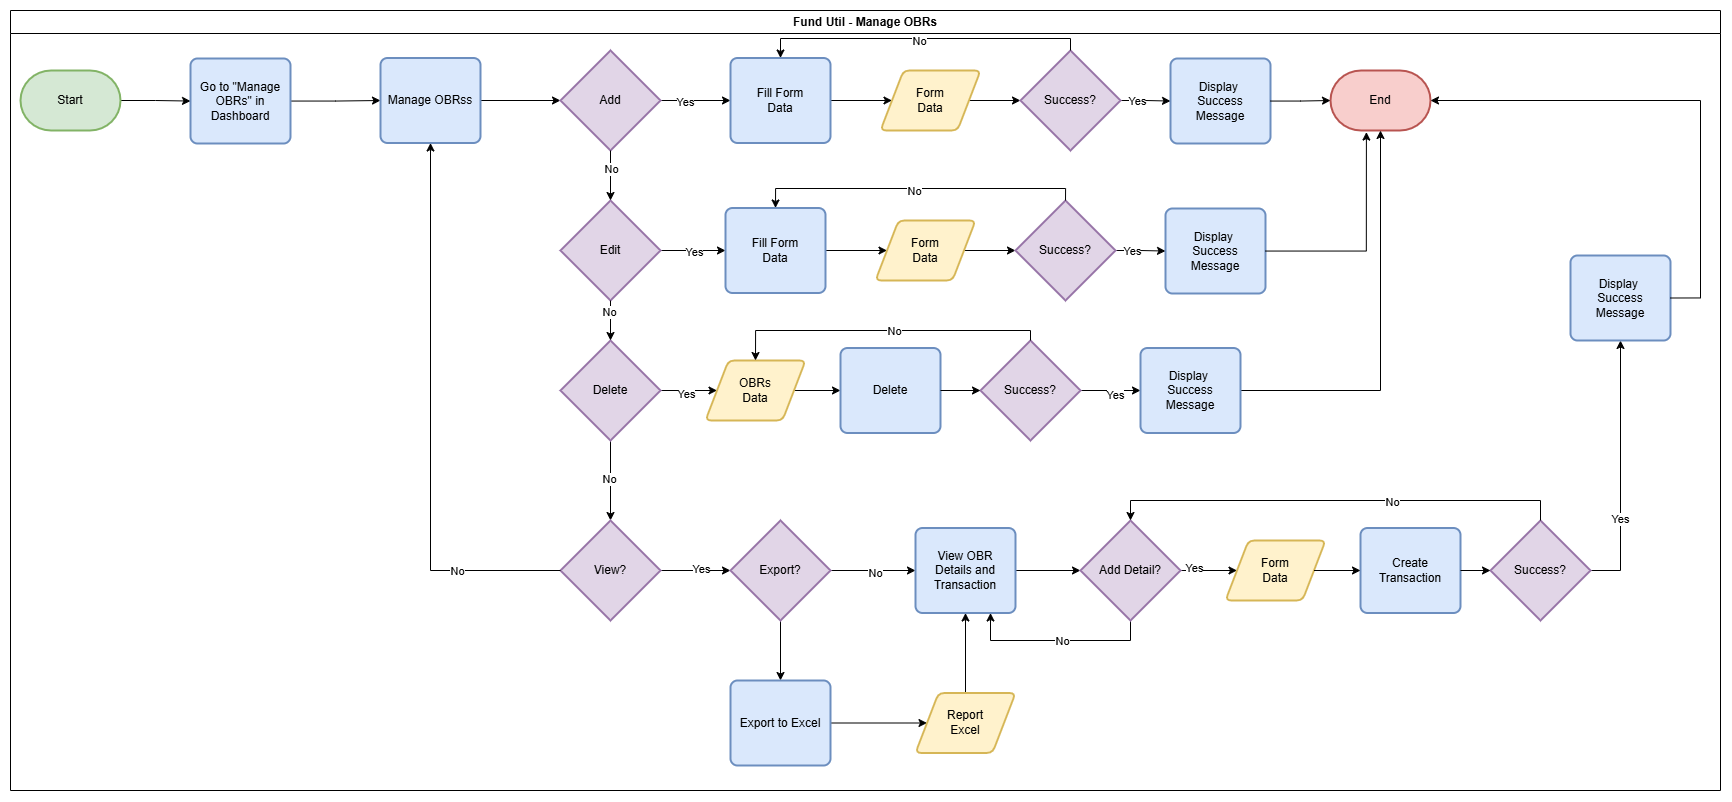

The diagram above was exported from draw.io. Its source (the exported page's mxGraphModel, read from the mxfile embedded in the PNG):
<mxGraphModel dx="2220" dy="1160" grid="1" gridSize="10" guides="1" tooltips="1" connect="1" arrows="1" fold="1" page="1" pageScale="1" pageWidth="850" pageHeight="1100" math="0" shadow="0">
  <root>
    <mxCell id="0" />
    <mxCell id="1" parent="0" />
    <mxCell id="2" value="" style="edgeStyle=orthogonalEdgeStyle;rounded=0;orthogonalLoop=1;jettySize=auto;html=1;" edge="1" source="3" target="5" parent="1">
      <mxGeometry relative="1" as="geometry" />
    </mxCell>
    <mxCell id="3" value="Start" style="strokeWidth=2;html=1;shape=mxgraph.flowchart.terminator;whiteSpace=wrap;fillColor=#d5e8d4;strokeColor=#82b366;" vertex="1" parent="1">
      <mxGeometry x="20" y="70" width="100" height="60" as="geometry" />
    </mxCell>
    <mxCell id="4" style="edgeStyle=orthogonalEdgeStyle;rounded=0;orthogonalLoop=1;jettySize=auto;html=1;" edge="1" source="5" target="7" parent="1">
      <mxGeometry relative="1" as="geometry" />
    </mxCell>
    <mxCell id="5" value="Go to &quot;Manage OBRs&quot; in Dashboard" style="rounded=1;whiteSpace=wrap;html=1;absoluteArcSize=1;arcSize=14;strokeWidth=2;fillColor=#dae8fc;strokeColor=#6c8ebf;" vertex="1" parent="1">
      <mxGeometry x="190" y="58" width="100" height="85" as="geometry" />
    </mxCell>
    <mxCell id="6" style="edgeStyle=orthogonalEdgeStyle;rounded=0;orthogonalLoop=1;jettySize=auto;html=1;" edge="1" source="7" target="12" parent="1">
      <mxGeometry relative="1" as="geometry" />
    </mxCell>
    <mxCell id="7" value="Manage OBRss" style="rounded=1;whiteSpace=wrap;html=1;absoluteArcSize=1;arcSize=14;strokeWidth=2;fillColor=#dae8fc;strokeColor=#6c8ebf;" vertex="1" parent="1">
      <mxGeometry x="380" y="57.5" width="100" height="85" as="geometry" />
    </mxCell>
    <mxCell id="8" value="Fund Util - Manage OBRs" style="swimlane;whiteSpace=wrap;html=1;" vertex="1" parent="1">
      <mxGeometry x="10" y="10" width="1710" height="780" as="geometry" />
    </mxCell>
    <mxCell id="9" value="End" style="strokeWidth=2;html=1;shape=mxgraph.flowchart.terminator;whiteSpace=wrap;fillColor=#f8cecc;strokeColor=#b85450;" vertex="1" parent="8">
      <mxGeometry x="1320" y="60" width="100" height="60" as="geometry" />
    </mxCell>
    <mxCell id="10" style="edgeStyle=orthogonalEdgeStyle;rounded=0;orthogonalLoop=1;jettySize=auto;html=1;" edge="1" parent="8" source="12" target="14">
      <mxGeometry relative="1" as="geometry" />
    </mxCell>
    <mxCell id="11" value="Yes" style="edgeLabel;html=1;align=center;verticalAlign=middle;resizable=0;points=[];" connectable="0" vertex="1" parent="10">
      <mxGeometry x="-0.3365" y="-1" relative="1" as="geometry">
        <mxPoint as="offset" />
      </mxGeometry>
    </mxCell>
    <mxCell id="12" value="Add" style="strokeWidth=2;html=1;shape=mxgraph.flowchart.decision;whiteSpace=wrap;fillColor=#e1d5e7;strokeColor=#9673a6;" vertex="1" parent="8">
      <mxGeometry x="550" y="40" width="100" height="100" as="geometry" />
    </mxCell>
    <mxCell id="13" style="edgeStyle=orthogonalEdgeStyle;rounded=0;orthogonalLoop=1;jettySize=auto;html=1;entryX=0;entryY=0.5;entryDx=0;entryDy=0;" edge="1" parent="8" source="14" target="16">
      <mxGeometry relative="1" as="geometry" />
    </mxCell>
    <mxCell id="14" value="Fill Form&lt;div&gt;Data&lt;/div&gt;" style="rounded=1;whiteSpace=wrap;html=1;absoluteArcSize=1;arcSize=14;strokeWidth=2;fillColor=#dae8fc;strokeColor=#6c8ebf;" vertex="1" parent="8">
      <mxGeometry x="720" y="47.5" width="100" height="85" as="geometry" />
    </mxCell>
    <mxCell id="15" style="edgeStyle=orthogonalEdgeStyle;rounded=0;orthogonalLoop=1;jettySize=auto;html=1;" edge="1" parent="8" source="16" target="19">
      <mxGeometry relative="1" as="geometry" />
    </mxCell>
    <mxCell id="16" value="Form&lt;div&gt;Data&lt;/div&gt;" style="shape=parallelogram;html=1;strokeWidth=2;perimeter=parallelogramPerimeter;whiteSpace=wrap;rounded=1;arcSize=12;size=0.23;fillColor=#fff2cc;strokeColor=#d6b656;" vertex="1" parent="8">
      <mxGeometry x="870" y="60" width="100" height="60" as="geometry" />
    </mxCell>
    <mxCell id="17" style="edgeStyle=orthogonalEdgeStyle;rounded=0;orthogonalLoop=1;jettySize=auto;html=1;" edge="1" parent="8" source="19" target="22">
      <mxGeometry relative="1" as="geometry" />
    </mxCell>
    <mxCell id="18" value="Yes" style="edgeLabel;html=1;align=center;verticalAlign=middle;resizable=0;points=[];" connectable="0" vertex="1" parent="17">
      <mxGeometry x="-0.3575" relative="1" as="geometry">
        <mxPoint as="offset" />
      </mxGeometry>
    </mxCell>
    <mxCell id="19" value="Success?" style="strokeWidth=2;html=1;shape=mxgraph.flowchart.decision;whiteSpace=wrap;fillColor=#e1d5e7;strokeColor=#9673a6;" vertex="1" parent="8">
      <mxGeometry x="1010" y="40" width="100" height="100" as="geometry" />
    </mxCell>
    <mxCell id="20" style="edgeStyle=orthogonalEdgeStyle;rounded=0;orthogonalLoop=1;jettySize=auto;html=1;entryX=0.5;entryY=0;entryDx=0;entryDy=0;exitX=0.5;exitY=0;exitDx=0;exitDy=0;exitPerimeter=0;" edge="1" parent="8" source="19" target="14">
      <mxGeometry relative="1" as="geometry">
        <Array as="points">
          <mxPoint x="1060" y="28" />
          <mxPoint x="770" y="28" />
        </Array>
      </mxGeometry>
    </mxCell>
    <mxCell id="21" value="No" style="edgeLabel;html=1;align=center;verticalAlign=middle;resizable=0;points=[];" connectable="0" vertex="1" parent="20">
      <mxGeometry x="0.0168" y="2" relative="1" as="geometry">
        <mxPoint as="offset" />
      </mxGeometry>
    </mxCell>
    <mxCell id="22" value="Display&amp;nbsp;&lt;br&gt;Success&lt;br&gt;Message" style="rounded=1;whiteSpace=wrap;html=1;absoluteArcSize=1;arcSize=14;strokeWidth=2;fillColor=#dae8fc;strokeColor=#6c8ebf;" vertex="1" parent="8">
      <mxGeometry x="1160" y="48" width="100" height="85" as="geometry" />
    </mxCell>
    <mxCell id="23" style="edgeStyle=orthogonalEdgeStyle;rounded=0;orthogonalLoop=1;jettySize=auto;html=1;entryX=0;entryY=0.5;entryDx=0;entryDy=0;entryPerimeter=0;" edge="1" parent="8" source="22" target="9">
      <mxGeometry relative="1" as="geometry" />
    </mxCell>
    <mxCell id="24" style="edgeStyle=orthogonalEdgeStyle;rounded=0;orthogonalLoop=1;jettySize=auto;html=1;" edge="1" parent="8" source="26" target="37">
      <mxGeometry relative="1" as="geometry" />
    </mxCell>
    <mxCell id="25" value="Yes" style="edgeLabel;html=1;align=center;verticalAlign=middle;resizable=0;points=[];" connectable="0" vertex="1" parent="24">
      <mxGeometry x="-0.0154" y="-1" relative="1" as="geometry">
        <mxPoint as="offset" />
      </mxGeometry>
    </mxCell>
    <mxCell id="26" value="Edit" style="strokeWidth=2;html=1;shape=mxgraph.flowchart.decision;whiteSpace=wrap;fillColor=#e1d5e7;strokeColor=#9673a6;" vertex="1" parent="8">
      <mxGeometry x="550" y="190" width="100" height="100" as="geometry" />
    </mxCell>
    <mxCell id="27" style="edgeStyle=orthogonalEdgeStyle;rounded=0;orthogonalLoop=1;jettySize=auto;html=1;entryX=0.5;entryY=0;entryDx=0;entryDy=0;entryPerimeter=0;" edge="1" parent="8" source="12" target="26">
      <mxGeometry relative="1" as="geometry" />
    </mxCell>
    <mxCell id="28" value="No" style="edgeLabel;html=1;align=center;verticalAlign=middle;resizable=0;points=[];" connectable="0" vertex="1" parent="27">
      <mxGeometry x="-0.24" relative="1" as="geometry">
        <mxPoint as="offset" />
      </mxGeometry>
    </mxCell>
    <mxCell id="29" style="edgeStyle=orthogonalEdgeStyle;rounded=0;orthogonalLoop=1;jettySize=auto;html=1;entryX=0;entryY=0.5;entryDx=0;entryDy=0;" edge="1" parent="8" source="33" target="48">
      <mxGeometry relative="1" as="geometry" />
    </mxCell>
    <mxCell id="30" value="Yes" style="edgeLabel;html=1;align=center;verticalAlign=middle;resizable=0;points=[];" connectable="0" vertex="1" parent="29">
      <mxGeometry x="-0.0757" y="-3" relative="1" as="geometry">
        <mxPoint as="offset" />
      </mxGeometry>
    </mxCell>
    <mxCell id="31" value="" style="edgeStyle=orthogonalEdgeStyle;rounded=0;orthogonalLoop=1;jettySize=auto;html=1;" edge="1" parent="8" source="33" target="60">
      <mxGeometry relative="1" as="geometry" />
    </mxCell>
    <mxCell id="32" value="No" style="edgeLabel;html=1;align=center;verticalAlign=middle;resizable=0;points=[];" vertex="1" connectable="0" parent="31">
      <mxGeometry x="-0.0489" y="-2" relative="1" as="geometry">
        <mxPoint as="offset" />
      </mxGeometry>
    </mxCell>
    <mxCell id="33" value="Delete" style="strokeWidth=2;html=1;shape=mxgraph.flowchart.decision;whiteSpace=wrap;fillColor=#e1d5e7;strokeColor=#9673a6;" vertex="1" parent="8">
      <mxGeometry x="550" y="330" width="100" height="100" as="geometry" />
    </mxCell>
    <mxCell id="34" style="edgeStyle=orthogonalEdgeStyle;rounded=0;orthogonalLoop=1;jettySize=auto;html=1;entryX=0.5;entryY=0;entryDx=0;entryDy=0;entryPerimeter=0;" edge="1" parent="8" source="26" target="33">
      <mxGeometry relative="1" as="geometry" />
    </mxCell>
    <mxCell id="35" value="No" style="edgeLabel;html=1;align=center;verticalAlign=middle;resizable=0;points=[];" connectable="0" vertex="1" parent="34">
      <mxGeometry x="-0.45" y="-2" relative="1" as="geometry">
        <mxPoint as="offset" />
      </mxGeometry>
    </mxCell>
    <mxCell id="36" style="edgeStyle=orthogonalEdgeStyle;rounded=0;orthogonalLoop=1;jettySize=auto;html=1;entryX=0;entryY=0.5;entryDx=0;entryDy=0;" edge="1" parent="8" source="37" target="39">
      <mxGeometry relative="1" as="geometry" />
    </mxCell>
    <mxCell id="37" value="Fill Form&lt;div&gt;Data&lt;/div&gt;" style="rounded=1;whiteSpace=wrap;html=1;absoluteArcSize=1;arcSize=14;strokeWidth=2;fillColor=#dae8fc;strokeColor=#6c8ebf;" vertex="1" parent="8">
      <mxGeometry x="715" y="197.5" width="100" height="85" as="geometry" />
    </mxCell>
    <mxCell id="38" style="edgeStyle=orthogonalEdgeStyle;rounded=0;orthogonalLoop=1;jettySize=auto;html=1;" edge="1" parent="8" source="39" target="42">
      <mxGeometry relative="1" as="geometry" />
    </mxCell>
    <mxCell id="39" value="Form&lt;div&gt;Data&lt;/div&gt;" style="shape=parallelogram;html=1;strokeWidth=2;perimeter=parallelogramPerimeter;whiteSpace=wrap;rounded=1;arcSize=12;size=0.23;fillColor=#fff2cc;strokeColor=#d6b656;" vertex="1" parent="8">
      <mxGeometry x="865" y="210" width="100" height="60" as="geometry" />
    </mxCell>
    <mxCell id="40" style="edgeStyle=orthogonalEdgeStyle;rounded=0;orthogonalLoop=1;jettySize=auto;html=1;" edge="1" parent="8" source="42" target="45">
      <mxGeometry relative="1" as="geometry" />
    </mxCell>
    <mxCell id="41" value="Yes" style="edgeLabel;html=1;align=center;verticalAlign=middle;resizable=0;points=[];" connectable="0" vertex="1" parent="40">
      <mxGeometry x="-0.3575" relative="1" as="geometry">
        <mxPoint as="offset" />
      </mxGeometry>
    </mxCell>
    <mxCell id="42" value="Success?" style="strokeWidth=2;html=1;shape=mxgraph.flowchart.decision;whiteSpace=wrap;fillColor=#e1d5e7;strokeColor=#9673a6;" vertex="1" parent="8">
      <mxGeometry x="1005" y="190" width="100" height="100" as="geometry" />
    </mxCell>
    <mxCell id="43" style="edgeStyle=orthogonalEdgeStyle;rounded=0;orthogonalLoop=1;jettySize=auto;html=1;entryX=0.5;entryY=0;entryDx=0;entryDy=0;exitX=0.5;exitY=0;exitDx=0;exitDy=0;exitPerimeter=0;" edge="1" parent="8" source="42" target="37">
      <mxGeometry relative="1" as="geometry">
        <Array as="points">
          <mxPoint x="1055" y="178" />
          <mxPoint x="765" y="178" />
        </Array>
      </mxGeometry>
    </mxCell>
    <mxCell id="44" value="No" style="edgeLabel;html=1;align=center;verticalAlign=middle;resizable=0;points=[];" connectable="0" vertex="1" parent="43">
      <mxGeometry x="0.0168" y="2" relative="1" as="geometry">
        <mxPoint as="offset" />
      </mxGeometry>
    </mxCell>
    <mxCell id="45" value="Display&amp;nbsp;&lt;br&gt;Success&lt;br&gt;Message" style="rounded=1;whiteSpace=wrap;html=1;absoluteArcSize=1;arcSize=14;strokeWidth=2;fillColor=#dae8fc;strokeColor=#6c8ebf;" vertex="1" parent="8">
      <mxGeometry x="1155" y="198" width="100" height="85" as="geometry" />
    </mxCell>
    <mxCell id="46" style="edgeStyle=orthogonalEdgeStyle;rounded=0;orthogonalLoop=1;jettySize=auto;html=1;entryX=0.359;entryY=1.026;entryDx=0;entryDy=0;entryPerimeter=0;" edge="1" parent="8" source="45" target="9">
      <mxGeometry relative="1" as="geometry" />
    </mxCell>
    <mxCell id="47" style="edgeStyle=orthogonalEdgeStyle;rounded=0;orthogonalLoop=1;jettySize=auto;html=1;entryX=0;entryY=0.5;entryDx=0;entryDy=0;" edge="1" parent="8" source="48" target="56">
      <mxGeometry relative="1" as="geometry" />
    </mxCell>
    <mxCell id="48" value="OBRs&lt;div&gt;Data&lt;/div&gt;" style="shape=parallelogram;html=1;strokeWidth=2;perimeter=parallelogramPerimeter;whiteSpace=wrap;rounded=1;arcSize=12;size=0.23;fillColor=#fff2cc;strokeColor=#d6b656;" vertex="1" parent="8">
      <mxGeometry x="695" y="350" width="100" height="60" as="geometry" />
    </mxCell>
    <mxCell id="49" style="edgeStyle=orthogonalEdgeStyle;rounded=0;orthogonalLoop=1;jettySize=auto;html=1;entryX=0;entryY=0.5;entryDx=0;entryDy=0;" edge="1" parent="8" source="51" target="55">
      <mxGeometry relative="1" as="geometry" />
    </mxCell>
    <mxCell id="50" value="Yes" style="edgeLabel;html=1;align=center;verticalAlign=middle;resizable=0;points=[];" connectable="0" vertex="1" parent="49">
      <mxGeometry x="0.1538" y="-4" relative="1" as="geometry">
        <mxPoint as="offset" />
      </mxGeometry>
    </mxCell>
    <mxCell id="51" value="Success?" style="strokeWidth=2;html=1;shape=mxgraph.flowchart.decision;whiteSpace=wrap;fillColor=#e1d5e7;strokeColor=#9673a6;" vertex="1" parent="8">
      <mxGeometry x="970" y="330" width="100" height="100" as="geometry" />
    </mxCell>
    <mxCell id="52" style="edgeStyle=orthogonalEdgeStyle;rounded=0;orthogonalLoop=1;jettySize=auto;html=1;" edge="1" parent="8" source="55" target="9">
      <mxGeometry relative="1" as="geometry" />
    </mxCell>
    <mxCell id="53" style="edgeStyle=orthogonalEdgeStyle;rounded=0;orthogonalLoop=1;jettySize=auto;html=1;entryX=0.5;entryY=0;entryDx=0;entryDy=0;exitX=0.5;exitY=0;exitDx=0;exitDy=0;exitPerimeter=0;" edge="1" parent="8" source="51" target="48">
      <mxGeometry relative="1" as="geometry">
        <Array as="points">
          <mxPoint x="1020" y="320" />
          <mxPoint x="745" y="320" />
        </Array>
      </mxGeometry>
    </mxCell>
    <mxCell id="54" value="No" style="edgeLabel;html=1;align=center;verticalAlign=middle;resizable=0;points=[];" connectable="0" vertex="1" parent="53">
      <mxGeometry x="-0.0649" relative="1" as="geometry">
        <mxPoint as="offset" />
      </mxGeometry>
    </mxCell>
    <mxCell id="55" value="Display&amp;nbsp;&lt;br&gt;Success&lt;br&gt;Message" style="rounded=1;whiteSpace=wrap;html=1;absoluteArcSize=1;arcSize=14;strokeWidth=2;fillColor=#dae8fc;strokeColor=#6c8ebf;" vertex="1" parent="8">
      <mxGeometry x="1130" y="337.5" width="100" height="85" as="geometry" />
    </mxCell>
    <mxCell id="56" value="Delete" style="rounded=1;whiteSpace=wrap;html=1;absoluteArcSize=1;arcSize=14;strokeWidth=2;fillColor=#dae8fc;strokeColor=#6c8ebf;" vertex="1" parent="8">
      <mxGeometry x="830" y="337.5" width="100" height="85" as="geometry" />
    </mxCell>
    <mxCell id="57" style="edgeStyle=orthogonalEdgeStyle;rounded=0;orthogonalLoop=1;jettySize=auto;html=1;entryX=0;entryY=0.5;entryDx=0;entryDy=0;entryPerimeter=0;" edge="1" parent="8" source="56" target="51">
      <mxGeometry relative="1" as="geometry" />
    </mxCell>
    <mxCell id="58" style="edgeStyle=orthogonalEdgeStyle;rounded=0;orthogonalLoop=1;jettySize=auto;html=1;" edge="1" parent="8" source="60" target="64">
      <mxGeometry relative="1" as="geometry" />
    </mxCell>
    <mxCell id="59" value="Yes" style="edgeLabel;html=1;align=center;verticalAlign=middle;resizable=0;points=[];" vertex="1" connectable="0" parent="58">
      <mxGeometry x="0.1354" y="2" relative="1" as="geometry">
        <mxPoint as="offset" />
      </mxGeometry>
    </mxCell>
    <mxCell id="60" value="View?" style="strokeWidth=2;html=1;shape=mxgraph.flowchart.decision;whiteSpace=wrap;fillColor=#e1d5e7;strokeColor=#9673a6;" vertex="1" parent="8">
      <mxGeometry x="550" y="510" width="100" height="100" as="geometry" />
    </mxCell>
    <mxCell id="61" style="edgeStyle=orthogonalEdgeStyle;rounded=0;orthogonalLoop=1;jettySize=auto;html=1;entryX=0;entryY=0.5;entryDx=0;entryDy=0;" edge="1" parent="8" source="64" target="66">
      <mxGeometry relative="1" as="geometry" />
    </mxCell>
    <mxCell id="62" value="No" style="edgeLabel;html=1;align=center;verticalAlign=middle;resizable=0;points=[];" vertex="1" connectable="0" parent="61">
      <mxGeometry x="0.0476" y="-2" relative="1" as="geometry">
        <mxPoint as="offset" />
      </mxGeometry>
    </mxCell>
    <mxCell id="63" style="edgeStyle=orthogonalEdgeStyle;rounded=0;orthogonalLoop=1;jettySize=auto;html=1;" edge="1" parent="8" source="64" target="68">
      <mxGeometry relative="1" as="geometry" />
    </mxCell>
    <mxCell id="64" value="Export?" style="strokeWidth=2;html=1;shape=mxgraph.flowchart.decision;whiteSpace=wrap;fillColor=#e1d5e7;strokeColor=#9673a6;" vertex="1" parent="8">
      <mxGeometry x="720" y="510" width="100" height="100" as="geometry" />
    </mxCell>
    <mxCell id="65" style="edgeStyle=orthogonalEdgeStyle;rounded=0;orthogonalLoop=1;jettySize=auto;html=1;" edge="1" parent="8" source="66" target="75">
      <mxGeometry relative="1" as="geometry" />
    </mxCell>
    <mxCell id="66" value="View OBR&lt;div&gt;Details and&lt;br&gt;Transaction&lt;/div&gt;" style="rounded=1;whiteSpace=wrap;html=1;absoluteArcSize=1;arcSize=14;strokeWidth=2;fillColor=#dae8fc;strokeColor=#6c8ebf;" vertex="1" parent="8">
      <mxGeometry x="905" y="517.5" width="100" height="85" as="geometry" />
    </mxCell>
    <mxCell id="67" style="edgeStyle=orthogonalEdgeStyle;rounded=0;orthogonalLoop=1;jettySize=auto;html=1;entryX=0;entryY=0.5;entryDx=0;entryDy=0;" edge="1" parent="8" source="68" target="70">
      <mxGeometry relative="1" as="geometry" />
    </mxCell>
    <mxCell id="68" value="Export to Excel" style="rounded=1;whiteSpace=wrap;html=1;absoluteArcSize=1;arcSize=14;strokeWidth=2;fillColor=#dae8fc;strokeColor=#6c8ebf;" vertex="1" parent="8">
      <mxGeometry x="720" y="670" width="100" height="85" as="geometry" />
    </mxCell>
    <mxCell id="69" style="edgeStyle=orthogonalEdgeStyle;rounded=0;orthogonalLoop=1;jettySize=auto;html=1;" edge="1" parent="8" source="70" target="66">
      <mxGeometry relative="1" as="geometry" />
    </mxCell>
    <mxCell id="70" value="Report&lt;br&gt;Excel" style="shape=parallelogram;html=1;strokeWidth=2;perimeter=parallelogramPerimeter;whiteSpace=wrap;rounded=1;arcSize=12;size=0.23;fillColor=#fff2cc;strokeColor=#d6b656;" vertex="1" parent="8">
      <mxGeometry x="905" y="682.5" width="100" height="60" as="geometry" />
    </mxCell>
    <mxCell id="71" style="edgeStyle=orthogonalEdgeStyle;rounded=0;orthogonalLoop=1;jettySize=auto;html=1;" edge="1" parent="8" source="75" target="76">
      <mxGeometry relative="1" as="geometry" />
    </mxCell>
    <mxCell id="72" value="Yes" style="edgeLabel;html=1;align=center;verticalAlign=middle;resizable=0;points=[];" connectable="0" vertex="1" parent="71">
      <mxGeometry x="-0.5359" y="3" relative="1" as="geometry">
        <mxPoint as="offset" />
      </mxGeometry>
    </mxCell>
    <mxCell id="73" style="edgeStyle=orthogonalEdgeStyle;rounded=0;orthogonalLoop=1;jettySize=auto;html=1;entryX=0.75;entryY=1;entryDx=0;entryDy=0;" edge="1" parent="8" source="75" target="66">
      <mxGeometry relative="1" as="geometry">
        <Array as="points">
          <mxPoint x="1120" y="630" />
          <mxPoint x="980" y="630" />
        </Array>
      </mxGeometry>
    </mxCell>
    <mxCell id="74" value="No" style="edgeLabel;html=1;align=center;verticalAlign=middle;resizable=0;points=[];" connectable="0" vertex="1" parent="73">
      <mxGeometry x="-0.0519" relative="1" as="geometry">
        <mxPoint as="offset" />
      </mxGeometry>
    </mxCell>
    <mxCell id="75" value="Add Detail?" style="strokeWidth=2;html=1;shape=mxgraph.flowchart.decision;whiteSpace=wrap;fillColor=#e1d5e7;strokeColor=#9673a6;" vertex="1" parent="8">
      <mxGeometry x="1070" y="510" width="100" height="100" as="geometry" />
    </mxCell>
    <mxCell id="76" value="Form&lt;br&gt;Data" style="shape=parallelogram;html=1;strokeWidth=2;perimeter=parallelogramPerimeter;whiteSpace=wrap;rounded=1;arcSize=12;size=0.23;fillColor=#fff2cc;strokeColor=#d6b656;" vertex="1" parent="8">
      <mxGeometry x="1215" y="530" width="100" height="60" as="geometry" />
    </mxCell>
    <mxCell id="77" style="edgeStyle=orthogonalEdgeStyle;rounded=0;orthogonalLoop=1;jettySize=auto;html=1;entryX=0.5;entryY=1;entryDx=0;entryDy=0;exitX=1;exitY=0.5;exitDx=0;exitDy=0;exitPerimeter=0;" edge="1" parent="8" source="79" target="82">
      <mxGeometry relative="1" as="geometry">
        <Array as="points">
          <mxPoint x="1610" y="560" />
          <mxPoint x="1610" y="330" />
        </Array>
      </mxGeometry>
    </mxCell>
    <mxCell id="78" value="Yes" style="edgeLabel;html=1;align=center;verticalAlign=middle;resizable=0;points=[];" connectable="0" vertex="1" parent="77">
      <mxGeometry x="-0.3668" y="1" relative="1" as="geometry">
        <mxPoint as="offset" />
      </mxGeometry>
    </mxCell>
    <mxCell id="79" value="Success?" style="strokeWidth=2;html=1;shape=mxgraph.flowchart.decision;whiteSpace=wrap;fillColor=#e1d5e7;strokeColor=#9673a6;" vertex="1" parent="8">
      <mxGeometry x="1480" y="510" width="100" height="100" as="geometry" />
    </mxCell>
    <mxCell id="80" style="edgeStyle=orthogonalEdgeStyle;rounded=0;orthogonalLoop=1;jettySize=auto;html=1;entryX=0.5;entryY=0;entryDx=0;entryDy=0;entryPerimeter=0;" edge="1" parent="8" source="79" target="75">
      <mxGeometry relative="1" as="geometry">
        <Array as="points">
          <mxPoint x="1530" y="490" />
          <mxPoint x="1120" y="490" />
        </Array>
      </mxGeometry>
    </mxCell>
    <mxCell id="81" value="No" style="edgeLabel;html=1;align=center;verticalAlign=middle;resizable=0;points=[];" connectable="0" vertex="1" parent="80">
      <mxGeometry x="-0.2507" y="1" relative="1" as="geometry">
        <mxPoint as="offset" />
      </mxGeometry>
    </mxCell>
    <mxCell id="82" value="Display&amp;nbsp;&lt;br&gt;Success&lt;br&gt;Message" style="rounded=1;whiteSpace=wrap;html=1;absoluteArcSize=1;arcSize=14;strokeWidth=2;fillColor=#dae8fc;strokeColor=#6c8ebf;" vertex="1" parent="8">
      <mxGeometry x="1560" y="245" width="100" height="85" as="geometry" />
    </mxCell>
    <mxCell id="83" style="edgeStyle=orthogonalEdgeStyle;rounded=0;orthogonalLoop=1;jettySize=auto;html=1;entryX=1;entryY=0.5;entryDx=0;entryDy=0;entryPerimeter=0;exitX=1;exitY=0.5;exitDx=0;exitDy=0;" edge="1" parent="8" source="82" target="9">
      <mxGeometry relative="1" as="geometry">
        <Array as="points">
          <mxPoint x="1690" y="288" />
          <mxPoint x="1690" y="90" />
        </Array>
      </mxGeometry>
    </mxCell>
    <mxCell id="84" value="Create&lt;div&gt;Transaction&lt;/div&gt;" style="rounded=1;whiteSpace=wrap;html=1;absoluteArcSize=1;arcSize=14;strokeWidth=2;fillColor=#dae8fc;strokeColor=#6c8ebf;" vertex="1" parent="8">
      <mxGeometry x="1350" y="517.5" width="100" height="85" as="geometry" />
    </mxCell>
    <mxCell id="85" style="edgeStyle=orthogonalEdgeStyle;rounded=0;orthogonalLoop=1;jettySize=auto;html=1;" edge="1" parent="8" source="76" target="84">
      <mxGeometry relative="1" as="geometry">
        <mxPoint x="1370" y="560" as="targetPoint" />
      </mxGeometry>
    </mxCell>
    <mxCell id="86" style="edgeStyle=orthogonalEdgeStyle;rounded=0;orthogonalLoop=1;jettySize=auto;html=1;entryX=0;entryY=0.5;entryDx=0;entryDy=0;entryPerimeter=0;" edge="1" parent="8" source="84" target="79">
      <mxGeometry relative="1" as="geometry" />
    </mxCell>
    <mxCell id="87" style="edgeStyle=orthogonalEdgeStyle;rounded=0;orthogonalLoop=1;jettySize=auto;html=1;" edge="1" source="60" target="7" parent="1">
      <mxGeometry relative="1" as="geometry" />
    </mxCell>
    <mxCell id="88" value="No" style="edgeLabel;html=1;align=center;verticalAlign=middle;resizable=0;points=[];" vertex="1" connectable="0" parent="87">
      <mxGeometry x="-0.6279" relative="1" as="geometry">
        <mxPoint as="offset" />
      </mxGeometry>
    </mxCell>
  </root>
</mxGraphModel>